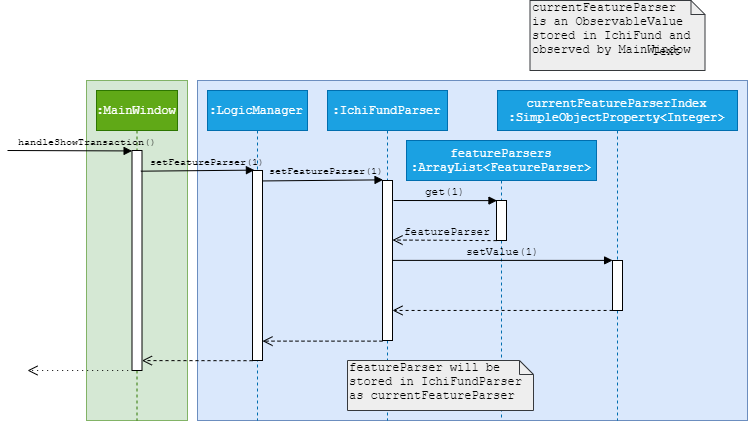

The diagram above was exported from draw.io. Its source (the exported page's mxGraphModel, read from the mxfile embedded in the PNG):
<mxGraphModel dx="1658" dy="1694" grid="1" gridSize="10" guides="1" tooltips="1" connect="1" arrows="1" fold="1" page="1" pageScale="1" pageWidth="827" pageHeight="1169" math="0" shadow="0">
  <root>
    <mxCell id="0" />
    <mxCell id="1" parent="0" />
    <mxCell id="QE_yPXtm_fBmtmurZbdq-1" value="" style="rounded=0;whiteSpace=wrap;html=1;fillColor=#d5e8d4;strokeColor=#82b366;fontFamily=Courier New;" vertex="1" parent="1">
      <mxGeometry x="79" y="60" width="101" height="340" as="geometry" />
    </mxCell>
    <mxCell id="QE_yPXtm_fBmtmurZbdq-2" value="" style="rounded=0;whiteSpace=wrap;html=1;fillColor=#dae8fc;strokeColor=#6c8ebf;fontFamily=Courier New;" vertex="1" parent="1">
      <mxGeometry x="190" y="60" width="550" height="340" as="geometry" />
    </mxCell>
    <mxCell id="QE_yPXtm_fBmtmurZbdq-3" value=":MainWindow" style="shape=umlLifeline;perimeter=lifelinePerimeter;whiteSpace=wrap;html=1;container=1;collapsible=0;recursiveResize=0;outlineConnect=0;rounded=0;fillColor=#60a917;strokeColor=#2D7600;fontColor=#ffffff;fontFamily=Courier New;" vertex="1" parent="1">
      <mxGeometry x="89" y="70" width="81" height="330" as="geometry" />
    </mxCell>
    <mxCell id="QE_yPXtm_fBmtmurZbdq-8" value="" style="html=1;points=[];perimeter=orthogonalPerimeter;rounded=0;fontFamily=Courier New;" vertex="1" parent="QE_yPXtm_fBmtmurZbdq-3">
      <mxGeometry x="35.5" y="60" width="10" height="220" as="geometry" />
    </mxCell>
    <mxCell id="QE_yPXtm_fBmtmurZbdq-4" value=":LogicManager" style="shape=umlLifeline;perimeter=lifelinePerimeter;whiteSpace=wrap;html=1;container=1;collapsible=0;recursiveResize=0;outlineConnect=0;rounded=0;fillColor=#1ba1e2;strokeColor=#006EAF;fontColor=#ffffff;fontFamily=Courier New;" vertex="1" parent="1">
      <mxGeometry x="200" y="70" width="100" height="330" as="geometry" />
    </mxCell>
    <mxCell id="QE_yPXtm_fBmtmurZbdq-9" value="" style="html=1;points=[];perimeter=orthogonalPerimeter;rounded=0;fontFamily=Courier New;" vertex="1" parent="QE_yPXtm_fBmtmurZbdq-4">
      <mxGeometry x="45" y="80" width="10" height="190" as="geometry" />
    </mxCell>
    <mxCell id="QE_yPXtm_fBmtmurZbdq-5" value=":IchiFundParser" style="shape=umlLifeline;perimeter=lifelinePerimeter;whiteSpace=wrap;html=1;container=1;collapsible=0;recursiveResize=0;outlineConnect=0;rounded=0;fillColor=#1ba1e2;strokeColor=#006EAF;fontColor=#ffffff;fontFamily=Courier New;" vertex="1" parent="1">
      <mxGeometry x="320" y="70" width="120" height="330" as="geometry" />
    </mxCell>
    <mxCell id="QE_yPXtm_fBmtmurZbdq-10" value="" style="html=1;points=[];perimeter=orthogonalPerimeter;rounded=0;fontFamily=Courier New;" vertex="1" parent="QE_yPXtm_fBmtmurZbdq-5">
      <mxGeometry x="55" y="90" width="10" height="160" as="geometry" />
    </mxCell>
    <mxCell id="QE_yPXtm_fBmtmurZbdq-6" value="featureParsers&lt;br&gt;:ArrayList&amp;lt;FeatureParser&amp;gt;" style="shape=umlLifeline;perimeter=lifelinePerimeter;whiteSpace=wrap;html=1;container=1;collapsible=0;recursiveResize=0;outlineConnect=0;rounded=0;fillColor=#1ba1e2;strokeColor=#006EAF;fontColor=#ffffff;fontFamily=Courier New;" vertex="1" parent="1">
      <mxGeometry x="399" y="120" width="190" height="280" as="geometry" />
    </mxCell>
    <mxCell id="QE_yPXtm_fBmtmurZbdq-11" value="" style="html=1;points=[];perimeter=orthogonalPerimeter;rounded=0;fontFamily=Courier New;" vertex="1" parent="QE_yPXtm_fBmtmurZbdq-6">
      <mxGeometry x="90" y="60" width="10" height="40" as="geometry" />
    </mxCell>
    <mxCell id="QE_yPXtm_fBmtmurZbdq-7" value="currentFeatureParserIndex&lt;br&gt;:SimpleObjectProperty&amp;lt;Integer&amp;gt;" style="shape=umlLifeline;perimeter=lifelinePerimeter;whiteSpace=wrap;html=1;container=1;collapsible=0;recursiveResize=0;outlineConnect=0;rounded=0;fillColor=#1ba1e2;strokeColor=#006EAF;fontColor=#ffffff;fontFamily=Courier New;" vertex="1" parent="1">
      <mxGeometry x="490" y="70" width="240" height="330" as="geometry" />
    </mxCell>
    <mxCell id="QE_yPXtm_fBmtmurZbdq-12" value="" style="html=1;points=[];perimeter=orthogonalPerimeter;rounded=0;fontFamily=Courier New;" vertex="1" parent="1">
      <mxGeometry x="605" y="240" width="10" height="50" as="geometry" />
    </mxCell>
    <mxCell id="QE_yPXtm_fBmtmurZbdq-13" value="&lt;font style=&quot;font-size: 10px&quot;&gt;handleShowTransaction()&lt;/font&gt;" style="html=1;verticalAlign=bottom;endArrow=block;fontFamily=Courier New;entryX=0.011;entryY=0.002;entryDx=0;entryDy=0;entryPerimeter=0;labelBackgroundColor=none;" edge="1" parent="1" target="QE_yPXtm_fBmtmurZbdq-8">
      <mxGeometry x="0.284" width="80" relative="1" as="geometry">
        <mxPoint y="130" as="sourcePoint" />
        <mxPoint x="90" y="130" as="targetPoint" />
        <mxPoint as="offset" />
      </mxGeometry>
    </mxCell>
    <mxCell id="QE_yPXtm_fBmtmurZbdq-14" value="&lt;font style=&quot;font-size: 10px&quot;&gt;setFeatureParser(1)&lt;/font&gt;" style="html=1;verticalAlign=bottom;endArrow=block;labelBackgroundColor=none;fontFamily=Courier New;exitX=0.886;exitY=0.094;exitDx=0;exitDy=0;exitPerimeter=0;entryX=0.192;entryY=-0.002;entryDx=0;entryDy=0;entryPerimeter=0;" edge="1" parent="1" source="QE_yPXtm_fBmtmurZbdq-8" target="QE_yPXtm_fBmtmurZbdq-9">
      <mxGeometry x="0.1737" width="80" relative="1" as="geometry">
        <mxPoint x="160" y="150" as="sourcePoint" />
        <mxPoint x="240" y="150" as="targetPoint" />
        <mxPoint as="offset" />
      </mxGeometry>
    </mxCell>
    <mxCell id="QE_yPXtm_fBmtmurZbdq-16" value="&lt;font style=&quot;font-size: 10px&quot;&gt;setFeatureParser(1)&lt;/font&gt;" style="html=1;verticalAlign=bottom;endArrow=block;labelBackgroundColor=none;fontFamily=Courier New;entryX=0.054;entryY=-0.004;entryDx=0;entryDy=0;entryPerimeter=0;exitX=0.973;exitY=0.055;exitDx=0;exitDy=0;exitPerimeter=0;" edge="1" parent="1" source="QE_yPXtm_fBmtmurZbdq-9" target="QE_yPXtm_fBmtmurZbdq-10">
      <mxGeometry x="0.0806" y="1" width="80" relative="1" as="geometry">
        <mxPoint x="260" y="159" as="sourcePoint" />
        <mxPoint x="363.41999999999985" y="160.12" as="targetPoint" />
        <mxPoint as="offset" />
      </mxGeometry>
    </mxCell>
    <mxCell id="QE_yPXtm_fBmtmurZbdq-18" value="get(1)" style="html=1;verticalAlign=bottom;endArrow=block;labelBackgroundColor=none;fontFamily=Courier New;entryX=0.047;entryY=0.003;entryDx=0;entryDy=0;entryPerimeter=0;" edge="1" parent="1" target="QE_yPXtm_fBmtmurZbdq-11">
      <mxGeometry width="80" relative="1" as="geometry">
        <mxPoint x="386" y="180" as="sourcePoint" />
        <mxPoint x="470" y="180" as="targetPoint" />
      </mxGeometry>
    </mxCell>
    <mxCell id="QE_yPXtm_fBmtmurZbdq-20" value="setValue(1)" style="html=1;verticalAlign=bottom;endArrow=block;labelBackgroundColor=none;fontFamily=Courier New;entryX=0.011;entryY=-0.002;entryDx=0;entryDy=0;entryPerimeter=0;" edge="1" parent="1" source="QE_yPXtm_fBmtmurZbdq-10" target="QE_yPXtm_fBmtmurZbdq-12">
      <mxGeometry width="80" relative="1" as="geometry">
        <mxPoint x="440" y="250" as="sourcePoint" />
        <mxPoint x="520.9194841056035" y="230" as="targetPoint" />
      </mxGeometry>
    </mxCell>
    <mxCell id="QE_yPXtm_fBmtmurZbdq-21" value="" style="html=1;verticalAlign=bottom;endArrow=open;dashed=1;endSize=8;labelBackgroundColor=none;fontFamily=Courier New;exitX=0.008;exitY=0.999;exitDx=0;exitDy=0;exitPerimeter=0;" edge="1" parent="1" source="QE_yPXtm_fBmtmurZbdq-12" target="QE_yPXtm_fBmtmurZbdq-10">
      <mxGeometry relative="1" as="geometry">
        <mxPoint x="600" y="290" as="sourcePoint" />
        <mxPoint x="520" y="290" as="targetPoint" />
      </mxGeometry>
    </mxCell>
    <mxCell id="QE_yPXtm_fBmtmurZbdq-22" value="featureParser" style="html=1;verticalAlign=bottom;endArrow=open;dashed=1;endSize=8;labelBackgroundColor=none;fontFamily=Courier New;exitX=0.001;exitY=1.003;exitDx=0;exitDy=0;exitPerimeter=0;entryX=1.002;entryY=0.372;entryDx=0;entryDy=0;entryPerimeter=0;" edge="1" parent="1" source="QE_yPXtm_fBmtmurZbdq-11" target="QE_yPXtm_fBmtmurZbdq-10">
      <mxGeometry x="-0.0574" relative="1" as="geometry">
        <mxPoint x="480" y="210" as="sourcePoint" />
        <mxPoint x="400" y="210" as="targetPoint" />
        <mxPoint as="offset" />
      </mxGeometry>
    </mxCell>
    <mxCell id="QE_yPXtm_fBmtmurZbdq-23" value="currentFeatureParser&lt;br&gt;is an&amp;nbsp;ObservableValue&lt;br&gt;stored in IchiFund and&lt;br&gt;observed by MainWindow" style="shape=note;whiteSpace=wrap;html=1;size=14;verticalAlign=top;align=left;spacingTop=-6;rounded=0;fontFamily=Courier New;fillColor=#eeeeee;strokeColor=#36393d;" vertex="1" parent="1">
      <mxGeometry x="522.5" y="-20" width="175" height="70" as="geometry" />
    </mxCell>
    <mxCell id="QE_yPXtm_fBmtmurZbdq-28" value="featureParser will be&lt;br&gt;stored in IchiFundParser&lt;br&gt;as currentFeatureParser" style="shape=note;whiteSpace=wrap;html=1;size=14;verticalAlign=top;align=left;spacingTop=-6;rounded=0;fontFamily=Courier New;fillColor=#eeeeee;strokeColor=#36393d;" vertex="1" parent="1">
      <mxGeometry x="340" y="340" width="186" height="50" as="geometry" />
    </mxCell>
    <mxCell id="QE_yPXtm_fBmtmurZbdq-29" value="" style="html=1;verticalAlign=bottom;endArrow=open;dashed=1;endSize=8;labelBackgroundColor=none;fontFamily=Courier New;exitX=0;exitY=1.004;exitDx=0;exitDy=0;exitPerimeter=0;entryX=1;entryY=0.898;entryDx=0;entryDy=0;entryPerimeter=0;" edge="1" parent="1" source="QE_yPXtm_fBmtmurZbdq-10" target="QE_yPXtm_fBmtmurZbdq-9">
      <mxGeometry relative="1" as="geometry">
        <mxPoint x="370" y="320" as="sourcePoint" />
        <mxPoint x="290" y="320" as="targetPoint" />
      </mxGeometry>
    </mxCell>
    <mxCell id="QE_yPXtm_fBmtmurZbdq-30" value="" style="html=1;verticalAlign=bottom;endArrow=open;dashed=1;endSize=8;labelBackgroundColor=none;fontFamily=Courier New;exitX=0;exitY=1.001;exitDx=0;exitDy=0;exitPerimeter=0;entryX=0.994;entryY=0.955;entryDx=0;entryDy=0;entryPerimeter=0;" edge="1" parent="1" source="QE_yPXtm_fBmtmurZbdq-9" target="QE_yPXtm_fBmtmurZbdq-8">
      <mxGeometry relative="1" as="geometry">
        <mxPoint x="240" y="340" as="sourcePoint" />
        <mxPoint x="160" y="340" as="targetPoint" />
      </mxGeometry>
    </mxCell>
    <mxCell id="QE_yPXtm_fBmtmurZbdq-33" value="" style="html=1;verticalAlign=bottom;endArrow=open;dashed=1;endSize=8;dashPattern=1 4;labelBackgroundColor=none;fontFamily=Courier New;exitX=0.117;exitY=1;exitDx=0;exitDy=0;exitPerimeter=0;" edge="1" parent="1" source="QE_yPXtm_fBmtmurZbdq-8">
      <mxGeometry relative="1" as="geometry">
        <mxPoint x="100" y="350" as="sourcePoint" />
        <mxPoint x="20" y="350" as="targetPoint" />
      </mxGeometry>
    </mxCell>
    <mxCell id="QE_yPXtm_fBmtmurZbdq-34" value="Text" style="text;html=1;resizable=0;points=[];autosize=1;align=left;verticalAlign=top;spacingTop=-4;fontFamily=Courier New;" vertex="1" parent="1">
      <mxGeometry x="643" y="22" width="40" height="20" as="geometry" />
    </mxCell>
  </root>
</mxGraphModel>